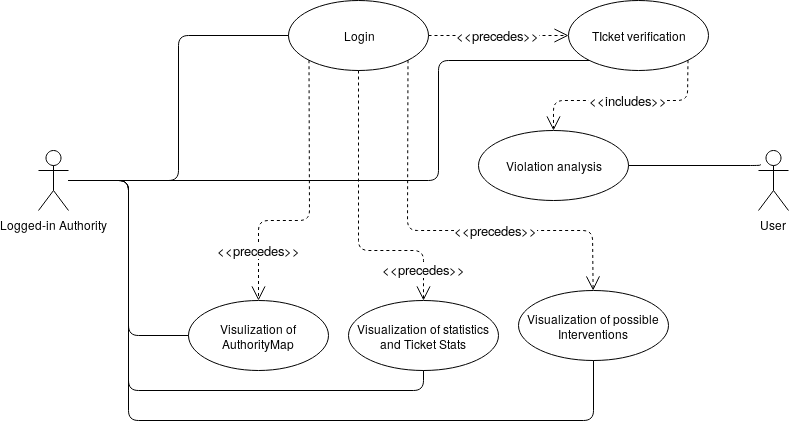

The diagram above was exported from draw.io. Its source (the exported page's mxGraphModel, read from the mxfile embedded in the PNG):
<mxGraphModel dx="784" dy="412" grid="1" gridSize="10" guides="1" tooltips="1" connect="1" arrows="1" fold="1" page="1" pageScale="1" pageWidth="827" pageHeight="1169" math="0" shadow="0">
  <root>
    <mxCell id="0" />
    <mxCell id="1" parent="0" />
    <mxCell id="1uopL2tH4clQdvTsQsQ4-1" value="Logged-in Authority" style="shape=umlActor;verticalLabelPosition=bottom;labelBackgroundColor=#ffffff;verticalAlign=top;html=1;outlineConnect=0;fillColor=#FFFFFF;" parent="1" vertex="1">
      <mxGeometry x="40" y="450" width="30" height="60" as="geometry" />
    </mxCell>
    <mxCell id="1uopL2tH4clQdvTsQsQ4-11" value="Login" style="ellipse;whiteSpace=wrap;html=1;fillColor=#FFFFFF;" parent="1" vertex="1">
      <mxGeometry x="290" y="300" width="140" height="70" as="geometry" />
    </mxCell>
    <mxCell id="1uopL2tH4clQdvTsQsQ4-12" value="" style="endArrow=none;html=1;edgeStyle=orthogonalEdgeStyle;entryX=0;entryY=0.5;entryDx=0;entryDy=0;" parent="1" source="1uopL2tH4clQdvTsQsQ4-1" target="1uopL2tH4clQdvTsQsQ4-11" edge="1">
      <mxGeometry relative="1" as="geometry">
        <mxPoint x="140" y="500" as="sourcePoint" />
        <mxPoint x="300" y="500" as="targetPoint" />
      </mxGeometry>
    </mxCell>
    <mxCell id="1uopL2tH4clQdvTsQsQ4-13" value="" style="resizable=0;html=1;align=left;verticalAlign=bottom;labelBackgroundColor=#ffffff;fontSize=10;" parent="1uopL2tH4clQdvTsQsQ4-12" connectable="0" vertex="1">
      <mxGeometry x="-1" relative="1" as="geometry" />
    </mxCell>
    <mxCell id="1uopL2tH4clQdvTsQsQ4-14" value="" style="resizable=0;html=1;align=right;verticalAlign=bottom;labelBackgroundColor=#ffffff;fontSize=10;" parent="1uopL2tH4clQdvTsQsQ4-12" connectable="0" vertex="1">
      <mxGeometry x="1" relative="1" as="geometry" />
    </mxCell>
    <mxCell id="1uopL2tH4clQdvTsQsQ4-15" value="TIcket verification" style="ellipse;whiteSpace=wrap;html=1;fillColor=#FFFFFF;" parent="1" vertex="1">
      <mxGeometry x="570" y="300" width="140" height="70" as="geometry" />
    </mxCell>
    <mxCell id="1uopL2tH4clQdvTsQsQ4-16" value="&lt;font style=&quot;font-size: 13px&quot;&gt;&amp;lt;&amp;lt;precedes&amp;gt;&amp;gt;&lt;/font&gt;" style="endArrow=open;endSize=12;dashed=1;html=1;exitX=1;exitY=0.5;exitDx=0;exitDy=0;entryX=0;entryY=0.5;entryDx=0;entryDy=0;" parent="1" source="1uopL2tH4clQdvTsQsQ4-11" target="1uopL2tH4clQdvTsQsQ4-15" edge="1">
      <mxGeometry x="-0.0204" width="160" relative="1" as="geometry">
        <mxPoint x="240" y="490" as="sourcePoint" />
        <mxPoint x="530" y="270" as="targetPoint" />
        <Array as="points">
          <mxPoint x="510" y="335" />
        </Array>
        <mxPoint as="offset" />
      </mxGeometry>
    </mxCell>
    <mxCell id="1uopL2tH4clQdvTsQsQ4-17" value="" style="endArrow=none;html=1;edgeStyle=orthogonalEdgeStyle;entryX=0;entryY=1;entryDx=0;entryDy=0;" parent="1" target="1uopL2tH4clQdvTsQsQ4-15" edge="1">
      <mxGeometry relative="1" as="geometry">
        <mxPoint x="70" y="480" as="sourcePoint" />
        <mxPoint x="190" y="370" as="targetPoint" />
        <Array as="points">
          <mxPoint x="440" y="480" />
          <mxPoint x="440" y="360" />
        </Array>
      </mxGeometry>
    </mxCell>
    <mxCell id="1uopL2tH4clQdvTsQsQ4-18" value="" style="resizable=0;html=1;align=left;verticalAlign=bottom;labelBackgroundColor=#ffffff;fontSize=10;" parent="1uopL2tH4clQdvTsQsQ4-17" connectable="0" vertex="1">
      <mxGeometry x="-1" relative="1" as="geometry" />
    </mxCell>
    <mxCell id="1uopL2tH4clQdvTsQsQ4-19" value="" style="resizable=0;html=1;align=right;verticalAlign=bottom;labelBackgroundColor=#ffffff;fontSize=10;" parent="1uopL2tH4clQdvTsQsQ4-17" connectable="0" vertex="1">
      <mxGeometry x="1" relative="1" as="geometry" />
    </mxCell>
    <mxCell id="1uopL2tH4clQdvTsQsQ4-20" value="Visulization of AuthorityMap" style="ellipse;whiteSpace=wrap;html=1;fillColor=#FFFFFF;" parent="1" vertex="1">
      <mxGeometry x="190" y="600" width="140" height="70" as="geometry" />
    </mxCell>
    <mxCell id="1uopL2tH4clQdvTsQsQ4-21" value="" style="endArrow=none;html=1;edgeStyle=orthogonalEdgeStyle;entryX=0;entryY=0.5;entryDx=0;entryDy=0;" parent="1" target="1uopL2tH4clQdvTsQsQ4-20" edge="1">
      <mxGeometry relative="1" as="geometry">
        <mxPoint x="70" y="480" as="sourcePoint" />
        <mxPoint x="170" y="345" as="targetPoint" />
      </mxGeometry>
    </mxCell>
    <mxCell id="1uopL2tH4clQdvTsQsQ4-22" value="" style="resizable=0;html=1;align=left;verticalAlign=bottom;labelBackgroundColor=#ffffff;fontSize=10;" parent="1uopL2tH4clQdvTsQsQ4-21" connectable="0" vertex="1">
      <mxGeometry x="-1" relative="1" as="geometry" />
    </mxCell>
    <mxCell id="1uopL2tH4clQdvTsQsQ4-23" value="" style="resizable=0;html=1;align=right;verticalAlign=bottom;labelBackgroundColor=#ffffff;fontSize=10;" parent="1uopL2tH4clQdvTsQsQ4-21" connectable="0" vertex="1">
      <mxGeometry x="1" relative="1" as="geometry" />
    </mxCell>
    <mxCell id="1uopL2tH4clQdvTsQsQ4-24" value="&lt;font style=&quot;font-size: 13px&quot;&gt;&amp;lt;&amp;lt;precedes&amp;gt;&amp;gt;&lt;/font&gt;" style="endArrow=open;endSize=12;dashed=1;html=1;exitX=0;exitY=1;exitDx=0;exitDy=0;entryX=0.5;entryY=0;entryDx=0;entryDy=0;" parent="1" source="1uopL2tH4clQdvTsQsQ4-11" target="1uopL2tH4clQdvTsQsQ4-20" edge="1">
      <mxGeometry x="0.6567" width="160" relative="1" as="geometry">
        <mxPoint x="310" y="345" as="sourcePoint" />
        <mxPoint x="230" y="470" as="targetPoint" />
        <Array as="points">
          <mxPoint x="311" y="520" />
          <mxPoint x="260" y="520" />
        </Array>
        <mxPoint as="offset" />
      </mxGeometry>
    </mxCell>
    <mxCell id="1uopL2tH4clQdvTsQsQ4-28" value="Visualization of possible Interventions" style="ellipse;whiteSpace=wrap;html=1;fillColor=#FFFFFF;" parent="1" vertex="1">
      <mxGeometry x="520" y="590" width="150" height="70" as="geometry" />
    </mxCell>
    <mxCell id="q1UdqF8uj_j-ev-w_LiC-6" value="Violation analysis" style="ellipse;whiteSpace=wrap;html=1;fillColor=#FFFFFF;" parent="1" vertex="1">
      <mxGeometry x="480" y="430" width="150" height="70" as="geometry" />
    </mxCell>
    <mxCell id="1uopL2tH4clQdvTsQsQ4-34" value="User" style="shape=umlActor;verticalLabelPosition=bottom;labelBackgroundColor=#ffffff;verticalAlign=top;html=1;fillColor=#FFFFFF;" parent="1" vertex="1">
      <mxGeometry x="760" y="450" width="30" height="60" as="geometry" />
    </mxCell>
    <mxCell id="q1UdqF8uj_j-ev-w_LiC-2" value="&lt;font style=&quot;font-size: 13px&quot;&gt;&amp;lt;&amp;lt;precedes&amp;gt;&amp;gt;&lt;/font&gt;" style="endArrow=open;endSize=12;dashed=1;html=1;exitX=1;exitY=1;exitDx=0;exitDy=0;" parent="1" source="1uopL2tH4clQdvTsQsQ4-11" target="1uopL2tH4clQdvTsQsQ4-28" edge="1">
      <mxGeometry x="0.2458" width="160" relative="1" as="geometry">
        <mxPoint x="270" y="363" as="sourcePoint" />
        <mxPoint x="413" y="490" as="targetPoint" />
        <Array as="points">
          <mxPoint x="409" y="530" />
          <mxPoint x="594" y="530" />
        </Array>
        <mxPoint as="offset" />
      </mxGeometry>
    </mxCell>
    <mxCell id="q1UdqF8uj_j-ev-w_LiC-3" value="Visualization of statistics and Ticket Stats" style="ellipse;whiteSpace=wrap;html=1;fillColor=#FFFFFF;" parent="1" vertex="1">
      <mxGeometry x="350" y="600" width="150" height="70" as="geometry" />
    </mxCell>
    <mxCell id="q1UdqF8uj_j-ev-w_LiC-4" value="&lt;font style=&quot;font-size: 13px&quot;&gt;&amp;lt;&amp;lt;precedes&amp;gt;&amp;gt;&lt;/font&gt;" style="endArrow=open;endSize=12;dashed=1;html=1;exitX=0.5;exitY=1;exitDx=0;exitDy=0;entryX=0.5;entryY=0;entryDx=0;entryDy=0;" parent="1" source="1uopL2tH4clQdvTsQsQ4-11" target="q1UdqF8uj_j-ev-w_LiC-3" edge="1">
      <mxGeometry x="0.7931" width="160" relative="1" as="geometry">
        <mxPoint x="419.4974746830583" y="369.74873734152914" as="sourcePoint" />
        <mxPoint x="610" y="550" as="targetPoint" />
        <Array as="points">
          <mxPoint x="360" y="550" />
          <mxPoint x="425" y="550" />
        </Array>
        <mxPoint as="offset" />
      </mxGeometry>
    </mxCell>
    <mxCell id="q1UdqF8uj_j-ev-w_LiC-8" value="" style="endArrow=none;html=1;edgeStyle=orthogonalEdgeStyle;entryX=0.5;entryY=1;entryDx=0;entryDy=0;" parent="1" target="q1UdqF8uj_j-ev-w_LiC-3" edge="1">
      <mxGeometry relative="1" as="geometry">
        <mxPoint x="70" y="480" as="sourcePoint" />
        <mxPoint x="200" y="645" as="targetPoint" />
        <Array as="points">
          <mxPoint x="130" y="480" />
          <mxPoint x="130" y="690" />
          <mxPoint x="425" y="690" />
        </Array>
      </mxGeometry>
    </mxCell>
    <mxCell id="q1UdqF8uj_j-ev-w_LiC-9" value="" style="resizable=0;html=1;align=left;verticalAlign=bottom;labelBackgroundColor=#ffffff;fontSize=10;" parent="q1UdqF8uj_j-ev-w_LiC-8" connectable="0" vertex="1">
      <mxGeometry x="-1" relative="1" as="geometry" />
    </mxCell>
    <mxCell id="q1UdqF8uj_j-ev-w_LiC-10" value="" style="resizable=0;html=1;align=right;verticalAlign=bottom;labelBackgroundColor=#ffffff;fontSize=10;" parent="q1UdqF8uj_j-ev-w_LiC-8" connectable="0" vertex="1">
      <mxGeometry x="1" relative="1" as="geometry" />
    </mxCell>
    <mxCell id="q1UdqF8uj_j-ev-w_LiC-13" value="" style="endArrow=none;html=1;edgeStyle=orthogonalEdgeStyle;entryX=0.5;entryY=1;entryDx=0;entryDy=0;" parent="1" target="1uopL2tH4clQdvTsQsQ4-28" edge="1">
      <mxGeometry relative="1" as="geometry">
        <mxPoint x="70" y="480" as="sourcePoint" />
        <mxPoint x="430" y="680" as="targetPoint" />
        <Array as="points">
          <mxPoint x="130" y="480" />
          <mxPoint x="130" y="720" />
          <mxPoint x="595" y="720" />
        </Array>
      </mxGeometry>
    </mxCell>
    <mxCell id="q1UdqF8uj_j-ev-w_LiC-14" value="" style="resizable=0;html=1;align=left;verticalAlign=bottom;labelBackgroundColor=#ffffff;fontSize=10;" parent="q1UdqF8uj_j-ev-w_LiC-13" connectable="0" vertex="1">
      <mxGeometry x="-1" relative="1" as="geometry" />
    </mxCell>
    <mxCell id="q1UdqF8uj_j-ev-w_LiC-15" value="" style="resizable=0;html=1;align=right;verticalAlign=bottom;labelBackgroundColor=#ffffff;fontSize=10;" parent="q1UdqF8uj_j-ev-w_LiC-13" connectable="0" vertex="1">
      <mxGeometry x="1" relative="1" as="geometry" />
    </mxCell>
    <mxCell id="q1UdqF8uj_j-ev-w_LiC-17" value="" style="endArrow=none;html=1;edgeStyle=orthogonalEdgeStyle;entryX=1;entryY=0.5;entryDx=0;entryDy=0;exitX=0.067;exitY=0.233;exitDx=0;exitDy=0;exitPerimeter=0;" parent="1" source="1uopL2tH4clQdvTsQsQ4-34" target="q1UdqF8uj_j-ev-w_LiC-6" edge="1">
      <mxGeometry relative="1" as="geometry">
        <mxPoint x="700" y="440" as="sourcePoint" />
        <mxPoint x="610" y="470" as="targetPoint" />
        <Array as="points">
          <mxPoint x="762" y="465" />
        </Array>
      </mxGeometry>
    </mxCell>
    <mxCell id="q1UdqF8uj_j-ev-w_LiC-18" value="" style="resizable=0;html=1;align=left;verticalAlign=bottom;labelBackgroundColor=#ffffff;fontSize=10;" parent="q1UdqF8uj_j-ev-w_LiC-17" connectable="0" vertex="1">
      <mxGeometry x="-1" relative="1" as="geometry" />
    </mxCell>
    <mxCell id="q1UdqF8uj_j-ev-w_LiC-19" value="" style="resizable=0;html=1;align=right;verticalAlign=bottom;labelBackgroundColor=#ffffff;fontSize=10;" parent="q1UdqF8uj_j-ev-w_LiC-17" connectable="0" vertex="1">
      <mxGeometry x="1" relative="1" as="geometry" />
    </mxCell>
    <mxCell id="q1UdqF8uj_j-ev-w_LiC-20" value="&lt;font style=&quot;font-size: 13px&quot;&gt;&amp;lt;&amp;lt;includes&amp;gt;&amp;gt;&lt;/font&gt;" style="endArrow=open;endSize=12;dashed=1;html=1;exitX=1;exitY=1;exitDx=0;exitDy=0;entryX=0.5;entryY=0;entryDx=0;entryDy=0;" parent="1" source="1uopL2tH4clQdvTsQsQ4-15" target="q1UdqF8uj_j-ev-w_LiC-6" edge="1">
      <mxGeometry x="-0.035" width="160" relative="1" as="geometry">
        <mxPoint x="370" y="380" as="sourcePoint" />
        <mxPoint x="430" y="610" as="targetPoint" />
        <Array as="points">
          <mxPoint x="689" y="400" />
          <mxPoint x="555" y="400" />
        </Array>
        <mxPoint as="offset" />
      </mxGeometry>
    </mxCell>
  </root>
</mxGraphModel>